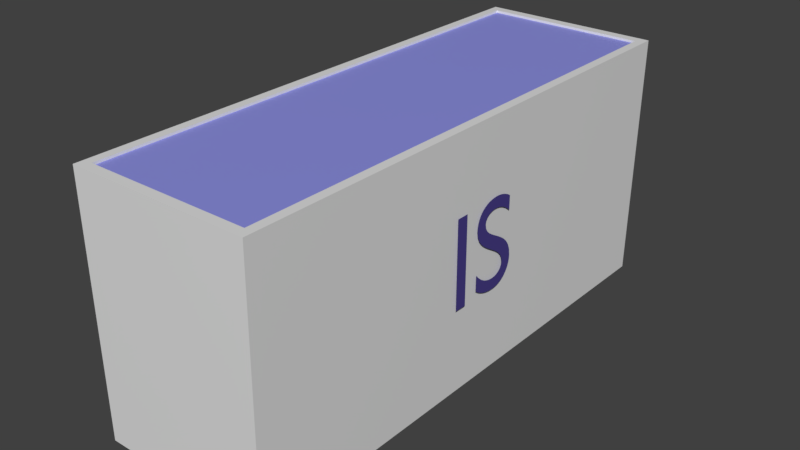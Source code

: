 # Source: fryser.blend  (saved by Blender 2.80.42; exported with 4.5.12 LTS)
import bpy
from mathutils import Matrix  # noqa: F401  (used for matrix-valued properties, if any)

bpy.ops.wm.read_factory_settings(use_empty=True)
scene = bpy.context.scene
scene.name = 'Scene'

# ---- collections
col_collection_1 = bpy.data.collections.new('Collection 1'); scene.collection.children.link(col_collection_1)

# ---- materials (node trees are filled in below, after node groups)
mat_material_004 = bpy.data.materials.new('Material.004')
mat_material_004.alpha_threshold = 0.0
mat_material_004.use_transparent_shadow = False
mat_material_004.diffuse_color = (0.0648, 0.04667, 0.2582, 1.0)
mat_material_004.roughness = 0.5
mat_material_023 = bpy.data.materials.new('Material.023')
mat_material_023.alpha_threshold = 0.0
mat_material_023.use_transparent_shadow = False
mat_material_023.roughness = 0.5
mat_material_015 = bpy.data.materials.new('Material.015')
mat_material_015.alpha_threshold = 0.0
mat_material_015.use_transparent_shadow = False
mat_material_015.diffuse_color = (0.512, 0.8, 0.2958, 1.0)
mat_material_015.roughness = 0.5
mat_material_016 = bpy.data.materials.new('Material.016')
mat_material_016.alpha_threshold = 0.0
mat_material_016.use_transparent_shadow = False
mat_material_016.diffuse_color = (0.2785, 0.291, 0.8, 1.0)
mat_material_016.roughness = 0.5
mat_material_017 = bpy.data.materials.new('Material.017')
mat_material_017.alpha_threshold = 0.0
mat_material_017.use_transparent_shadow = False
mat_material_017.diffuse_color = (0.8, 0.31, 0.4124, 1.0)
mat_material_017.roughness = 0.5
mat_material_019 = bpy.data.materials.new('Material.019')
mat_material_019.alpha_threshold = 0.0
mat_material_019.use_transparent_shadow = False
mat_material_019.diffuse_color = (0.4657, 0.8, 0.4645, 1.0)
mat_material_019.roughness = 0.5
mat_material_018 = bpy.data.materials.new('Material.018')
mat_material_018.alpha_threshold = 0.0
mat_material_018.use_transparent_shadow = False
mat_material_018.diffuse_color = (0.7448, 0.8, 0.4258, 1.0)
mat_material_018.roughness = 0.5
mat_material_022 = bpy.data.materials.new('Material.022')
mat_material_022.alpha_threshold = 0.0
mat_material_022.use_transparent_shadow = False
mat_material_022.diffuse_color = (0.4087, 0.4329, 0.8, 1.0)
mat_material_022.roughness = 0.5
mat_material_020 = bpy.data.materials.new('Material.020')
mat_material_020.alpha_threshold = 0.0
mat_material_020.use_transparent_shadow = False
mat_material_020.diffuse_color = (0.8, 0.3685, 0.7994, 1.0)
mat_material_020.roughness = 0.5
mat_material_021 = bpy.data.materials.new('Material.021')
mat_material_021.alpha_threshold = 0.0
mat_material_021.use_transparent_shadow = False
mat_material_021.diffuse_color = (0.8, 0.4365, 0.3593, 1.0)
mat_material_021.roughness = 0.5
mat_material_014 = bpy.data.materials.new('Material.014')
mat_material_014.alpha_threshold = 0.0
mat_material_014.use_transparent_shadow = False
mat_material_014.diffuse_color = (0.8, 0.5282, 0.4581, 1.0)
mat_material_014.roughness = 0.5
mat_material = bpy.data.materials.new('Material')
mat_material.alpha_threshold = 0.0
mat_material.use_transparent_shadow = False
mat_material.roughness = 0.5
mat_material_005 = bpy.data.materials.new('Material.005')
mat_material_005.alpha_threshold = 0.0
mat_material_005.use_transparent_shadow = False
mat_material_005.diffuse_color = (0.0648, 0.04667, 0.2582, 1.0)
mat_material_005.roughness = 0.5

# ---- material node trees
mat_material_004.use_nodes = True; mat_material_004.node_tree.nodes.clear()
_N = mat_material_004.node_tree.nodes; _L = mat_material_004.node_tree.links
n0 = _N.new('ShaderNodeOutputMaterial'); n0.name = 'Material Output'; n0.location = (300, 300)
n1 = _N.new('ShaderNodeBsdfPrincipled'); n1.name = 'Principled BSDF'; n1.location = (10, 300)
n1.distribution = 'GGX'
n1.subsurface_method = 'BURLEY'
n1.inputs[0].default_value = (0.0648, 0.04667, 0.2582, 1.0)
n1.inputs[3].default_value = 1.45
_L.new(n1.outputs[0], n0.inputs[0])
n0.is_active_output = True
mat_material_023.use_nodes = True; mat_material_023.node_tree.nodes.clear()
_N = mat_material_023.node_tree.nodes; _L = mat_material_023.node_tree.links
n0 = _N.new('ShaderNodeOutputMaterial'); n0.name = 'Material Output'; n0.location = (300, 300)
n1 = _N.new('ShaderNodeBsdfPrincipled'); n1.name = 'Principled BSDF'; n1.location = (10, 300)
n1.distribution = 'GGX'
n1.subsurface_method = 'BURLEY'
n1.inputs[3].default_value = 1.45
_L.new(n1.outputs[0], n0.inputs[0])
n0.is_active_output = True
mat_material_015.use_nodes = True; mat_material_015.node_tree.nodes.clear()
_N = mat_material_015.node_tree.nodes; _L = mat_material_015.node_tree.links
n0 = _N.new('ShaderNodeOutputMaterial'); n0.name = 'Material Output'; n0.location = (300, 300)
n1 = _N.new('ShaderNodeBsdfPrincipled'); n1.name = 'Principled BSDF'; n1.location = (10, 300)
n1.distribution = 'GGX'
n1.subsurface_method = 'BURLEY'
n1.inputs[0].default_value = (0.512, 0.8, 0.2958, 1.0)
n1.inputs[3].default_value = 1.45
_L.new(n1.outputs[0], n0.inputs[0])
n0.is_active_output = True
mat_material_016.use_nodes = True; mat_material_016.node_tree.nodes.clear()
_N = mat_material_016.node_tree.nodes; _L = mat_material_016.node_tree.links
n0 = _N.new('ShaderNodeOutputMaterial'); n0.name = 'Material Output'; n0.location = (300, 300)
n1 = _N.new('ShaderNodeBsdfPrincipled'); n1.name = 'Principled BSDF'; n1.location = (10, 300)
n1.distribution = 'GGX'
n1.subsurface_method = 'BURLEY'
n1.inputs[0].default_value = (0.2785, 0.291, 0.8, 1.0)
n1.inputs[3].default_value = 1.45
_L.new(n1.outputs[0], n0.inputs[0])
n0.is_active_output = True
mat_material_017.use_nodes = True; mat_material_017.node_tree.nodes.clear()
_N = mat_material_017.node_tree.nodes; _L = mat_material_017.node_tree.links
n0 = _N.new('ShaderNodeOutputMaterial'); n0.name = 'Material Output'; n0.location = (300, 300)
n1 = _N.new('ShaderNodeBsdfPrincipled'); n1.name = 'Principled BSDF'; n1.location = (10, 300)
n1.distribution = 'GGX'
n1.subsurface_method = 'BURLEY'
n1.inputs[0].default_value = (0.8, 0.31, 0.4124, 1.0)
n1.inputs[3].default_value = 1.45
_L.new(n1.outputs[0], n0.inputs[0])
n0.is_active_output = True
mat_material_019.use_nodes = True; mat_material_019.node_tree.nodes.clear()
_N = mat_material_019.node_tree.nodes; _L = mat_material_019.node_tree.links
n0 = _N.new('ShaderNodeOutputMaterial'); n0.name = 'Material Output'; n0.location = (300, 300)
n1 = _N.new('ShaderNodeBsdfPrincipled'); n1.name = 'Principled BSDF'; n1.location = (10, 300)
n1.distribution = 'GGX'
n1.subsurface_method = 'BURLEY'
n1.inputs[0].default_value = (0.4657, 0.8, 0.4645, 1.0)
n1.inputs[3].default_value = 1.45
_L.new(n1.outputs[0], n0.inputs[0])
n0.is_active_output = True
mat_material_018.use_nodes = True; mat_material_018.node_tree.nodes.clear()
_N = mat_material_018.node_tree.nodes; _L = mat_material_018.node_tree.links
n0 = _N.new('ShaderNodeOutputMaterial'); n0.name = 'Material Output'; n0.location = (300, 300)
n1 = _N.new('ShaderNodeBsdfPrincipled'); n1.name = 'Principled BSDF'; n1.location = (10, 300)
n1.distribution = 'GGX'
n1.subsurface_method = 'BURLEY'
n1.inputs[0].default_value = (0.7448, 0.8, 0.4258, 1.0)
n1.inputs[3].default_value = 1.45
_L.new(n1.outputs[0], n0.inputs[0])
n0.is_active_output = True
mat_material_022.use_nodes = True; mat_material_022.node_tree.nodes.clear()
_N = mat_material_022.node_tree.nodes; _L = mat_material_022.node_tree.links
n0 = _N.new('ShaderNodeOutputMaterial'); n0.name = 'Material Output'; n0.location = (300, 300)
n1 = _N.new('ShaderNodeBsdfPrincipled'); n1.name = 'Principled BSDF'; n1.location = (10, 300)
n1.distribution = 'GGX'
n1.subsurface_method = 'BURLEY'
n1.inputs[0].default_value = (0.4087, 0.4329, 0.8, 1.0)
n1.inputs[3].default_value = 1.45
_L.new(n1.outputs[0], n0.inputs[0])
n0.is_active_output = True
mat_material_020.use_nodes = True; mat_material_020.node_tree.nodes.clear()
_N = mat_material_020.node_tree.nodes; _L = mat_material_020.node_tree.links
n0 = _N.new('ShaderNodeOutputMaterial'); n0.name = 'Material Output'; n0.location = (300, 300)
n1 = _N.new('ShaderNodeBsdfPrincipled'); n1.name = 'Principled BSDF'; n1.location = (10, 300)
n1.distribution = 'GGX'
n1.subsurface_method = 'BURLEY'
n1.inputs[0].default_value = (0.8, 0.3685, 0.7994, 1.0)
n1.inputs[3].default_value = 1.45
_L.new(n1.outputs[0], n0.inputs[0])
n0.is_active_output = True
mat_material_021.use_nodes = True; mat_material_021.node_tree.nodes.clear()
_N = mat_material_021.node_tree.nodes; _L = mat_material_021.node_tree.links
n0 = _N.new('ShaderNodeOutputMaterial'); n0.name = 'Material Output'; n0.location = (300, 300)
n1 = _N.new('ShaderNodeBsdfPrincipled'); n1.name = 'Principled BSDF'; n1.location = (10, 300)
n1.distribution = 'GGX'
n1.subsurface_method = 'BURLEY'
n1.inputs[0].default_value = (0.8, 0.4365, 0.3593, 1.0)
n1.inputs[3].default_value = 1.45
_L.new(n1.outputs[0], n0.inputs[0])
n0.is_active_output = True
mat_material_014.use_nodes = True; mat_material_014.node_tree.nodes.clear()
_N = mat_material_014.node_tree.nodes; _L = mat_material_014.node_tree.links
n0 = _N.new('ShaderNodeOutputMaterial'); n0.name = 'Material Output'; n0.location = (300, 300)
n1 = _N.new('ShaderNodeBsdfPrincipled'); n1.name = 'Principled BSDF'; n1.location = (10, 300)
n1.distribution = 'GGX'
n1.subsurface_method = 'BURLEY'
n1.inputs[0].default_value = (0.8, 0.5282, 0.4581, 1.0)
n1.inputs[3].default_value = 1.45
_L.new(n1.outputs[0], n0.inputs[0])
n0.is_active_output = True
mat_material.use_nodes = True; mat_material.node_tree.nodes.clear()
_N = mat_material.node_tree.nodes; _L = mat_material.node_tree.links
n0 = _N.new('ShaderNodeOutputMaterial'); n0.name = 'Material Output'; n0.location = (300, 300)
n1 = _N.new('ShaderNodeBsdfPrincipled'); n1.name = 'Principled BSDF'; n1.location = (10, 300)
n1.distribution = 'GGX'
n1.subsurface_method = 'BURLEY'
n1.inputs[3].default_value = 1.45
_L.new(n1.outputs[0], n0.inputs[0])
n0.is_active_output = True
mat_material_005.use_nodes = True; mat_material_005.node_tree.nodes.clear()
_N = mat_material_005.node_tree.nodes; _L = mat_material_005.node_tree.links
n0 = _N.new('ShaderNodeOutputMaterial'); n0.name = 'Material Output'; n0.location = (300, 300)
n1 = _N.new('ShaderNodeBsdfPrincipled'); n1.name = 'Principled BSDF'; n1.location = (10, 300)
n1.distribution = 'GGX'
n1.subsurface_method = 'BURLEY'
n1.inputs[0].default_value = (0.0648, 0.04667, 0.2582, 1.0)
n1.inputs[3].default_value = 1.45
_L.new(n1.outputs[0], n0.inputs[0])
n0.is_active_output = True

# ---- world
world_world = bpy.data.worlds.new('World'); scene.world = world_world
world_world.color = (0.05088, 0.05088, 0.05088)
world_world.use_sun_shadow = False
world_world.sun_shadow_jitter_overblur = 0.0
world_world.cycles.sampling_method = 'MANUAL'

# ---- meshes
me_cutext_001 = bpy.data.meshes.new('CUText.001')
me_cutext_001.from_pydata([(0.295, 0.643, 0.0), (0.2829, 0.6507, 0.0), (0.2707, 0.6577, 0.0), (0.2583, 0.664, 0.0), (0.2458, 0.6697, 0.0), (0.2332, 0.6747, 0.0), (0.2205, 0.679, 0.0), (0.2077, 0.6827, 0.0), (0.1949, 0.6857, 0.0), (0.1819, 0.688, 0.0), (0.169, 0.6897, 0.0), (0.156, 0.6907, 0.0), (0.143, 0.691, 0.0), (0.1127, 0.6895, 0.0), (0.08426, 0.6852, 0.0), (0.05792, 0.6782, 0.0), (0.03378, 0.6685, 0.0), (0.01197, 0.6563, 0.0), (-0.007375, 0.6416, 0.0), (-0.02411, 0.6247, 0.0), (-0.03811, 0.6055, 0.0), (-0.04923, 0.5843, 0.0), (-0.05735, 0.561, 0.0), (-0.06231, 0.5359, 0.0), (-0.064, 0.509, 0.0), (-0.0582, 0.4656, 0.0), (-0.04215, 0.4284, 0.0), (-0.01791, 0.3962, 0.0), (0.01248, 0.368, 0.0), (0.04697, 0.3429, 0.0), (0.0835, 0.3197, 0.0), (0.12, 0.2976, 0.0), (0.1545, 0.2753, 0.0), (0.1849, 0.2519, 0.0), (0.2091, 0.2265, 0.0), (0.2252, 0.1978, 0.0), (0.231, 0.165, 0.0), (0.2303, 0.1553, 0.0), (0.2281, 0.1454, 0.0), (0.2243, 0.1355, 0.0), (0.2191, 0.1258, 0.0), (0.2123, 0.1165, 0.0), (0.204, 0.1077, 0.0), (0.1941, 0.0998, 0.0), (0.1826, 0.09285, 0.0), (0.1694, 0.08709, 0.0), (0.1546, 0.08273, 0.0), (0.1381, 0.07997, 0.0), (0.12, 0.079, 0.0), (0.1033, 0.07973, 0.0), (0.08687, 0.08189, 0.0), (0.07064, 0.08547, 0.0), (0.05467, 0.09044, 0.0), (0.03898, 0.0968, 0.0), (0.02362, 0.1045, 0.0), (0.00862, 0.1135, 0.0), (-0.006, 0.1239, 0.0), (-0.0202, 0.1355, 0.0), (-0.03396, 0.1484, 0.0), (-0.04723, 0.1626, 0.0), (-0.06, 0.178, 0.0), (-0.06, 0.054, 0.0), (-0.04568, 0.04373, 0.0), (-0.0312, 0.0344, 0.0), (-0.01652, 0.02602, 0.0), (-0.001593, 0.01856, 0.0), (0.01361, 0.01201, 0.0), (0.02912, 0.006375, 0.0), (0.045, 0.001634, 0.0), (0.06126, -0.002222, 0.0), (0.07795, -0.005203, 0.0), (0.09512, -0.007319, 0.0), (0.1128, -0.008582, 0.0), (0.131, -0.009, 0.0), (0.1579, -0.007403, 0.0), (0.1833, -0.002727, 0.0), (0.2072, 0.004859, 0.0), (0.2294, 0.01519, 0.0), (0.2496, 0.02808, 0.0), (0.2678, 0.04338, 0.0), (0.2836, 0.0609, 0.0), (0.2969, 0.08048, 0.0), (0.3076, 0.102, 0.0), (0.3155, 0.1251, 0.0), (0.3203, 0.1499, 0.0), (0.322, 0.176, 0.0), (0.3162, 0.2259, 0.0), (0.3001, 0.2679, 0.0), (0.2759, 0.3032, 0.0), (0.2455, 0.333, 0.0), (0.211, 0.3587, 0.0), (0.1745, 0.3812, 0.0), (0.138, 0.4021, 0.0), (0.1035, 0.4223, 0.0), (0.07309, 0.4432, 0.0), (0.04885, 0.466, 0.0), (0.0328, 0.4918, 0.0), (0.027, 0.522, 0.0), (0.02792, 0.5337, 0.0), (0.03062, 0.5447, 0.0), (0.03502, 0.5549, 0.0), (0.041, 0.5643, 0.0), (0.04848, 0.5729, 0.0), (0.05737, 0.5805, 0.0), (0.06758, 0.5871, 0.0), (0.079, 0.5927, 0.0), (0.09155, 0.5971, 0.0), (0.1051, 0.6003, 0.0), (0.1196, 0.6023, 0.0), (0.135, 0.603, 0.0), (0.1467, 0.6027, 0.0), (0.1588, 0.6016, 0.0), (0.1712, 0.5996, 0.0), (0.184, 0.5968, 0.0), (0.1971, 0.593, 0.0), (0.2105, 0.5881, 0.0), (0.2241, 0.5821, 0.0), (0.238, 0.5749, 0.0), (0.252, 0.5663, 0.0), (0.2662, 0.5564, 0.0), (0.2805, 0.545, 0.0), (0.295, 0.532, 0.0), (-0.18, 0.682, 0.0), (-0.278, 0.682, 0.0), (-0.278, 0.0, 0.0), (-0.18, 0.0, 0.0)], [], [(124, 122, 123), (124, 125, 122), (13, 11, 12), (13, 10, 11), (13, 9, 10), (14, 9, 13), (14, 8, 9), (14, 7, 8), (15, 7, 14), (15, 6, 7), (15, 5, 6), (16, 5, 15), (16, 4, 5), (16, 3, 4), (17, 3, 16), (17, 2, 3), (17, 1, 2), (18, 1, 17), (18, 0, 1), (18, 113, 0), (113, 114, 0), (114, 115, 0), (115, 116, 0), (116, 117, 0), (117, 118, 0), (118, 119, 0), (119, 120, 0), (120, 121, 0), (19, 111, 18), (111, 112, 18), (112, 113, 18), (20, 109, 19), (109, 110, 19), (110, 111, 19), (21, 108, 20), (108, 109, 20), (21, 107, 108), (21, 106, 107), (21, 105, 106), (21, 104, 105), (21, 103, 104), (22, 103, 21), (22, 102, 103), (22, 101, 102), (22, 100, 101), (23, 100, 22), (23, 99, 100), (23, 98, 99), (24, 98, 23), (24, 97, 98), (24, 96, 97), (25, 96, 24), (25, 95, 96), (25, 94, 95), (26, 94, 25), (26, 93, 94), (27, 93, 26), (27, 92, 93), (27, 91, 92), (28, 91, 27), (28, 90, 91), (29, 90, 28), (29, 89, 90), (30, 89, 29), (30, 88, 89), (31, 88, 30), (31, 87, 88), (32, 87, 31), (33, 87, 32), (33, 86, 87), (34, 86, 33), (35, 86, 34), (35, 85, 86), (36, 85, 35), (61, 59, 60), (36, 84, 85), (37, 84, 36), (61, 58, 59), (38, 84, 37), (38, 83, 84), (61, 57, 58), (39, 83, 38), (61, 56, 57), (40, 83, 39), (41, 83, 40), (41, 82, 83), (61, 55, 56), (42, 82, 41), (61, 54, 55), (43, 82, 42), (61, 53, 54), (43, 81, 82), (44, 81, 43), (61, 52, 53), (45, 81, 44), (61, 51, 52), (46, 81, 45), (61, 50, 51), (47, 81, 46), (61, 49, 50), (47, 80, 81), (48, 80, 47), (61, 48, 49), (61, 80, 48), (61, 79, 80), (62, 79, 61), (63, 79, 62), (63, 78, 79), (64, 78, 63), (64, 77, 78), (65, 77, 64), (66, 77, 65), (66, 76, 77), (67, 76, 66), (68, 76, 67), (68, 75, 76), (69, 75, 68), (70, 75, 69), (70, 74, 75), (71, 74, 70), (72, 74, 71), (72, 73, 74)])
me_cutext_001.materials.append(mat_material_004)
me_cutext_001.use_remesh_preserve_volume = False
me_cutext_001.use_remesh_preserve_attributes = False
me_cutext_001.use_mirror_vertex_groups = False
me_cutext_001.auto_texspace = False
me_cutext_001.update()
me_cube_021 = bpy.data.meshes.new('Cube.021')
me_cube_021.from_pydata([(-1.0, -1.0, -1.0), (-1.0, -1.0, 1.0), (-1.0, 1.0, -1.0), (-1.0, 1.0, 1.0), (1.0, -1.0, -1.0), (1.0, -1.0, 1.0), (1.0, 1.0, -1.0), (1.0, 1.0, 1.0)], [], [(0, 1, 3, 2), (2, 3, 7, 6), (6, 7, 5, 4), (4, 5, 1, 0), (2, 6, 4, 0), (7, 3, 1, 5)])
me_cube_021.use_remesh_preserve_volume = False
me_cube_021.use_remesh_preserve_attributes = False
me_cube_021.use_mirror_vertex_groups = False
me_cube_021.update()
me_cube_020 = bpy.data.meshes.new('Cube.020')
me_cube_020.from_pydata([(-1.0, -1.0, -1.0), (-1.0, -1.0, 1.0), (-1.0, 1.0, -1.0), (-1.0, 1.0, 1.0), (1.0, -1.0, -1.0), (1.0, -1.0, 1.0), (1.0, 1.0, -1.0), (1.0, 1.0, 1.0)], [], [(0, 1, 3, 2), (2, 3, 7, 6), (6, 7, 5, 4), (4, 5, 1, 0), (2, 6, 4, 0), (7, 3, 1, 5)])
me_cube_020.use_remesh_preserve_volume = False
me_cube_020.use_remesh_preserve_attributes = False
me_cube_020.use_mirror_vertex_groups = False
me_cube_020.update()
me_cube_019 = bpy.data.meshes.new('Cube.019')
me_cube_019.from_pydata([(-1.0, -1.0, -1.0), (-1.0, -1.0, 1.0), (-1.0, 1.0, -1.0), (-1.0, 1.0, 1.0), (1.0, -1.0, -1.0), (1.0, -1.0, 1.0), (1.0, 1.0, -1.0), (1.0, 1.0, 1.0)], [], [(0, 1, 3, 2), (2, 3, 7, 6), (6, 7, 5, 4), (4, 5, 1, 0), (2, 6, 4, 0), (7, 3, 1, 5)])
me_cube_019.use_remesh_preserve_volume = False
me_cube_019.use_remesh_preserve_attributes = False
me_cube_019.use_mirror_vertex_groups = False
me_cube_019.update()
me_cube_018 = bpy.data.meshes.new('Cube.018')
me_cube_018.from_pydata([(-1.0, -1.0, -1.0), (-1.0, -1.0, 1.0), (-1.0, 1.0, -1.0), (-1.0, 1.0, 1.0), (1.0, -1.0, -1.0), (1.0, -1.0, 1.0), (1.0, 1.0, -1.0), (1.0, 1.0, 1.0)], [], [(0, 1, 3, 2), (2, 3, 7, 6), (6, 7, 5, 4), (4, 5, 1, 0), (2, 6, 4, 0), (7, 3, 1, 5)])
me_cube_018.use_remesh_preserve_volume = False
me_cube_018.use_remesh_preserve_attributes = False
me_cube_018.use_mirror_vertex_groups = False
me_cube_018.update()
me_cube_017 = bpy.data.meshes.new('Cube.017')
me_cube_017.from_pydata([(-1.0, -1.0, -1.0), (-1.0, -1.0, 1.0), (-1.0, 1.0, -1.0), (-1.0, 1.0, 1.0), (1.0, -1.0, -1.0), (1.0, -1.0, 1.0), (1.0, 1.0, -1.0), (1.0, 1.0, 1.0)], [], [(0, 1, 3, 2), (2, 3, 7, 6), (6, 7, 5, 4), (4, 5, 1, 0), (2, 6, 4, 0), (7, 3, 1, 5)])
me_cube_017.use_remesh_preserve_volume = False
me_cube_017.use_remesh_preserve_attributes = False
me_cube_017.use_mirror_vertex_groups = False
me_cube_017.update()
me_cube_016 = bpy.data.meshes.new('Cube.016')
me_cube_016.from_pydata([(-1.0, -1.0, -1.0), (-1.0, -1.0, 1.0), (-1.0, 1.0, -1.0), (-1.0, 1.0, 1.0), (1.0, -1.0, -1.0), (1.0, -1.0, 1.0), (1.0, 1.0, -1.0), (1.0, 1.0, 1.0)], [], [(0, 1, 3, 2), (2, 3, 7, 6), (6, 7, 5, 4), (4, 5, 1, 0), (2, 6, 4, 0), (7, 3, 1, 5)])
me_cube_016.use_remesh_preserve_volume = False
me_cube_016.use_remesh_preserve_attributes = False
me_cube_016.use_mirror_vertex_groups = False
me_cube_016.update()
me_cube_015 = bpy.data.meshes.new('Cube.015')
me_cube_015.from_pydata([(-1.0, -1.0, -1.0), (-1.0, -1.0, 1.0), (-1.0, 1.0, -1.0), (-1.0, 1.0, 1.0), (1.0, -1.0, -1.0), (1.0, -1.0, 1.0), (1.0, 1.0, -1.0), (1.0, 1.0, 1.0)], [], [(0, 1, 3, 2), (2, 3, 7, 6), (6, 7, 5, 4), (4, 5, 1, 0), (2, 6, 4, 0), (7, 3, 1, 5)])
me_cube_015.use_remesh_preserve_volume = False
me_cube_015.use_remesh_preserve_attributes = False
me_cube_015.use_mirror_vertex_groups = False
me_cube_015.update()
me_cube_014 = bpy.data.meshes.new('Cube.014')
me_cube_014.from_pydata([(-1.0, -1.0, -1.0), (-1.0, -1.0, 1.0), (-1.0, 1.0, -1.0), (-1.0, 1.0, 1.0), (1.0, -1.0, -1.0), (1.0, -1.0, 1.0), (1.0, 1.0, -1.0), (1.0, 1.0, 1.0)], [], [(0, 1, 3, 2), (2, 3, 7, 6), (6, 7, 5, 4), (4, 5, 1, 0), (2, 6, 4, 0), (7, 3, 1, 5)])
me_cube_014.materials.append(mat_material_023)
me_cube_014.use_remesh_preserve_volume = False
me_cube_014.use_remesh_preserve_attributes = False
me_cube_014.use_mirror_vertex_groups = False
me_cube_014.update()
me_cube_013 = bpy.data.meshes.new('Cube.013')
me_cube_013.from_pydata([(-1.0, -1.0, -1.0), (-1.0, -1.0, 1.0), (-1.0, 1.0, -1.0), (-1.0, 1.0, 1.0), (1.0, -1.0, -1.0), (1.0, -1.0, 1.0), (1.0, 1.0, -1.0), (1.0, 1.0, 1.0)], [], [(0, 1, 3, 2), (2, 3, 7, 6), (6, 7, 5, 4), (4, 5, 1, 0), (2, 6, 4, 0), (7, 3, 1, 5)])
me_cube_013.use_remesh_preserve_volume = False
me_cube_013.use_remesh_preserve_attributes = False
me_cube_013.use_mirror_vertex_groups = False
me_cube_013.update()
me_cube_004 = bpy.data.meshes.new('Cube.004')
me_cube_004.from_pydata([(-1.0, -1.0, -1.0), (-1.0, -1.0, 1.0), (-1.0, 1.0, -1.0), (-1.0, 1.0, 1.0), (1.0, -1.0, -1.0), (1.0, -1.0, 1.0), (1.0, 1.0, -1.0), (1.0, 1.0, 1.0)], [], [(0, 1, 3, 2), (2, 3, 7, 6), (6, 7, 5, 4), (4, 5, 1, 0), (2, 6, 4, 0), (7, 3, 1, 5)])
me_cube_004.materials.append(mat_material_015)
me_cube_004.use_remesh_preserve_volume = False
me_cube_004.use_remesh_preserve_attributes = False
me_cube_004.use_mirror_vertex_groups = False
me_cube_004.update()
me_cube_005 = bpy.data.meshes.new('Cube.005')
me_cube_005.from_pydata([(-1.0, -1.0, -1.0), (-1.0, -1.0, 1.0), (-1.0, 1.0, -1.0), (-1.0, 1.0, 1.0), (1.0, -1.0, -1.0), (1.0, -1.0, 1.0), (1.0, 1.0, -1.0), (1.0, 1.0, 1.0)], [], [(0, 1, 3, 2), (2, 3, 7, 6), (6, 7, 5, 4), (4, 5, 1, 0), (2, 6, 4, 0), (7, 3, 1, 5)])
me_cube_005.materials.append(mat_material_016)
me_cube_005.use_remesh_preserve_volume = False
me_cube_005.use_remesh_preserve_attributes = False
me_cube_005.use_mirror_vertex_groups = False
me_cube_005.update()
me_cube_006 = bpy.data.meshes.new('Cube.006')
me_cube_006.from_pydata([(-1.0, -1.0, -1.0), (-1.0, -1.0, 1.0), (-1.0, 1.0, -1.0), (-1.0, 1.0, 1.0), (1.0, -1.0, -1.0), (1.0, -1.0, 1.0), (1.0, 1.0, -1.0), (1.0, 1.0, 1.0)], [], [(0, 1, 3, 2), (2, 3, 7, 6), (6, 7, 5, 4), (4, 5, 1, 0), (2, 6, 4, 0), (7, 3, 1, 5)])
me_cube_006.materials.append(mat_material_017)
me_cube_006.use_remesh_preserve_volume = False
me_cube_006.use_remesh_preserve_attributes = False
me_cube_006.use_mirror_vertex_groups = False
me_cube_006.update()
me_cube_007 = bpy.data.meshes.new('Cube.007')
me_cube_007.from_pydata([(-1.0, -1.0, -1.0), (-1.0, -1.0, 1.0), (-1.0, 1.0, -1.0), (-1.0, 1.0, 1.0), (1.0, -1.0, -1.0), (1.0, -1.0, 1.0), (1.0, 1.0, -1.0), (1.0, 1.0, 1.0)], [], [(0, 1, 3, 2), (2, 3, 7, 6), (6, 7, 5, 4), (4, 5, 1, 0), (2, 6, 4, 0), (7, 3, 1, 5)])
me_cube_007.materials.append(mat_material_019)
me_cube_007.use_remesh_preserve_volume = False
me_cube_007.use_remesh_preserve_attributes = False
me_cube_007.use_mirror_vertex_groups = False
me_cube_007.update()
me_cube_008 = bpy.data.meshes.new('Cube.008')
me_cube_008.from_pydata([(-1.0, -1.0, -1.0), (-1.0, -1.0, 1.0), (-1.0, 1.0, -1.0), (-1.0, 1.0, 1.0), (1.0, -1.0, -1.0), (1.0, -1.0, 1.0), (1.0, 1.0, -1.0), (1.0, 1.0, 1.0)], [], [(0, 1, 3, 2), (2, 3, 7, 6), (6, 7, 5, 4), (4, 5, 1, 0), (2, 6, 4, 0), (7, 3, 1, 5)])
me_cube_008.materials.append(mat_material_018)
me_cube_008.use_remesh_preserve_volume = False
me_cube_008.use_remesh_preserve_attributes = False
me_cube_008.use_mirror_vertex_groups = False
me_cube_008.update()
me_cube_009 = bpy.data.meshes.new('Cube.009')
me_cube_009.from_pydata([(-1.0, -1.0, -1.0), (-1.0, -1.0, 1.0), (-1.0, 1.0, -1.0), (-1.0, 1.0, 1.0), (1.0, -1.0, -1.0), (1.0, -1.0, 1.0), (1.0, 1.0, -1.0), (1.0, 1.0, 1.0)], [], [(0, 1, 3, 2), (2, 3, 7, 6), (6, 7, 5, 4), (4, 5, 1, 0), (2, 6, 4, 0), (7, 3, 1, 5)])
me_cube_009.materials.append(mat_material_022)
me_cube_009.use_remesh_preserve_volume = False
me_cube_009.use_remesh_preserve_attributes = False
me_cube_009.use_mirror_vertex_groups = False
me_cube_009.update()
me_cube_010 = bpy.data.meshes.new('Cube.010')
me_cube_010.from_pydata([(-1.0, -1.0, -1.0), (-1.0, -1.0, 1.0), (-1.0, 1.0, -1.0), (-1.0, 1.0, 1.0), (1.0, -1.0, -1.0), (1.0, -1.0, 1.0), (1.0, 1.0, -1.0), (1.0, 1.0, 1.0)], [], [(0, 1, 3, 2), (2, 3, 7, 6), (6, 7, 5, 4), (4, 5, 1, 0), (2, 6, 4, 0), (7, 3, 1, 5)])
me_cube_010.materials.append(mat_material_020)
me_cube_010.use_remesh_preserve_volume = False
me_cube_010.use_remesh_preserve_attributes = False
me_cube_010.use_mirror_vertex_groups = False
me_cube_010.update()
me_cube_011 = bpy.data.meshes.new('Cube.011')
me_cube_011.from_pydata([(-1.0, -1.0, -1.0), (-1.0, -1.0, 1.0), (-1.0, 1.0, -1.0), (-1.0, 1.0, 1.0), (1.0, -1.0, -1.0), (1.0, -1.0, 1.0), (1.0, 1.0, -1.0), (1.0, 1.0, 1.0)], [], [(0, 1, 3, 2), (2, 3, 7, 6), (6, 7, 5, 4), (4, 5, 1, 0), (2, 6, 4, 0), (7, 3, 1, 5)])
me_cube_011.materials.append(mat_material_021)
me_cube_011.use_remesh_preserve_volume = False
me_cube_011.use_remesh_preserve_attributes = False
me_cube_011.use_mirror_vertex_groups = False
me_cube_011.update()
me_cube_012 = bpy.data.meshes.new('Cube.012')
me_cube_012.from_pydata([(-1.0, -1.0, -1.0), (-1.0, -1.0, 1.0), (-1.0, 1.0, -1.0), (-1.0, 1.0, 1.0), (1.0, -1.0, -1.0), (1.0, -1.0, 1.0), (1.0, 1.0, -1.0), (1.0, 1.0, 1.0)], [], [(0, 1, 3, 2), (2, 3, 7, 6), (6, 7, 5, 4), (4, 5, 1, 0), (2, 6, 4, 0), (7, 3, 1, 5)])
me_cube_012.materials.append(mat_material_014)
me_cube_012.use_remesh_preserve_volume = False
me_cube_012.use_remesh_preserve_attributes = False
me_cube_012.use_mirror_vertex_groups = False
me_cube_012.update()
me_cube_001 = bpy.data.meshes.new('Cube.001')
me_cube_001.from_pydata([(-1.0, -1.0, -1.0), (-1.0, -1.0, 1.0), (-1.0, 1.0, -1.0), (-1.0, 1.0, 1.0), (1.0, -1.0, -1.0), (1.0, -1.0, 1.0), (1.0, 1.0, -1.0), (1.0, 1.0, 1.0)], [], [(0, 1, 3, 2), (2, 3, 7, 6), (6, 7, 5, 4), (4, 5, 1, 0), (2, 6, 4, 0), (7, 3, 1, 5)])
me_cube_001.materials.append(mat_material_016)
me_cube_001.use_remesh_preserve_volume = False
me_cube_001.use_remesh_preserve_attributes = False
me_cube_001.use_mirror_vertex_groups = False
me_cube_001.update()
me_cube = bpy.data.meshes.new('Cube')
me_cube.from_pydata([(-1.0, -1.0, -1.0), (-1.033, -1.0, 1.0), (-1.0, 1.0, -1.0), (-1.033, 1.0, 1.0), (1.0, -1.0, -1.0), (1.033, -1.0, 1.0), (1.0, 1.0, -1.0), (1.033, 1.0, 1.0), (-0.9694, -0.9694, -0.9694), (-0.9293, -0.9625, 1.0), (-0.9694, 0.9694, -0.9694), (-0.9293, 0.9625, 1.0), (0.9694, -0.9694, -0.9694), (0.9293, -0.9625, 1.0), (0.9694, 0.9694, -0.9694), (0.9293, 0.9625, 1.0)], [], [(0, 1, 3, 2), (2, 3, 7, 6), (6, 7, 5, 4), (4, 5, 1, 0), (2, 6, 4, 0), (8, 10, 11, 9), (10, 14, 15, 11), (14, 12, 13, 15), (12, 8, 9, 13), (10, 8, 12, 14), (3, 1, 9, 11), (7, 3, 11, 15), (5, 7, 15, 13), (1, 5, 13, 9)])
me_cube.materials.append(mat_material)
me_cube.use_remesh_preserve_volume = False
me_cube.use_remesh_preserve_attributes = False
me_cube.use_mirror_vertex_groups = False
me_cube.update()
me_cutext_003 = bpy.data.meshes.new('CUText.003')
me_cutext_003.from_pydata([(0.295, 0.643, 0.0), (0.2829, 0.6507, 0.0), (0.2707, 0.6577, 0.0), (0.2583, 0.664, 0.0), (0.2458, 0.6697, 0.0), (0.2332, 0.6747, 0.0), (0.2205, 0.679, 0.0), (0.2077, 0.6827, 0.0), (0.1949, 0.6857, 0.0), (0.1819, 0.688, 0.0), (0.169, 0.6897, 0.0), (0.156, 0.6907, 0.0), (0.143, 0.691, 0.0), (0.1127, 0.6895, 0.0), (0.08426, 0.6852, 0.0), (0.05792, 0.6782, 0.0), (0.03378, 0.6685, 0.0), (0.01197, 0.6563, 0.0), (-0.007375, 0.6416, 0.0), (-0.02411, 0.6247, 0.0), (-0.03811, 0.6055, 0.0), (-0.04923, 0.5843, 0.0), (-0.05735, 0.561, 0.0), (-0.06231, 0.5359, 0.0), (-0.064, 0.509, 0.0), (-0.0582, 0.4656, 0.0), (-0.04215, 0.4284, 0.0), (-0.01791, 0.3962, 0.0), (0.01248, 0.368, 0.0), (0.04697, 0.3429, 0.0), (0.0835, 0.3197, 0.0), (0.12, 0.2976, 0.0), (0.1545, 0.2753, 0.0), (0.1849, 0.2519, 0.0), (0.2091, 0.2265, 0.0), (0.2252, 0.1978, 0.0), (0.231, 0.165, 0.0), (0.2303, 0.1553, 0.0), (0.2281, 0.1454, 0.0), (0.2243, 0.1355, 0.0), (0.2191, 0.1258, 0.0), (0.2123, 0.1165, 0.0), (0.204, 0.1077, 0.0), (0.1941, 0.0998, 0.0), (0.1826, 0.09285, 0.0), (0.1694, 0.08709, 0.0), (0.1546, 0.08273, 0.0), (0.1381, 0.07997, 0.0), (0.12, 0.079, 0.0), (0.1033, 0.07973, 0.0), (0.08687, 0.08189, 0.0), (0.07064, 0.08547, 0.0), (0.05467, 0.09044, 0.0), (0.03898, 0.0968, 0.0), (0.02362, 0.1045, 0.0), (0.00862, 0.1135, 0.0), (-0.006, 0.1239, 0.0), (-0.0202, 0.1355, 0.0), (-0.03396, 0.1484, 0.0), (-0.04723, 0.1626, 0.0), (-0.06, 0.178, 0.0), (-0.06, 0.054, 0.0), (-0.04568, 0.04373, 0.0), (-0.0312, 0.0344, 0.0), (-0.01652, 0.02602, 0.0), (-0.001593, 0.01856, 0.0), (0.01361, 0.01201, 0.0), (0.02912, 0.006375, 0.0), (0.045, 0.001634, 0.0), (0.06126, -0.002222, 0.0), (0.07795, -0.005203, 0.0), (0.09512, -0.007319, 0.0), (0.1128, -0.008582, 0.0), (0.131, -0.009, 0.0), (0.1579, -0.007403, 0.0), (0.1833, -0.002727, 0.0), (0.2072, 0.004859, 0.0), (0.2294, 0.01519, 0.0), (0.2496, 0.02808, 0.0), (0.2678, 0.04338, 0.0), (0.2836, 0.0609, 0.0), (0.2969, 0.08048, 0.0), (0.3076, 0.102, 0.0), (0.3155, 0.1251, 0.0), (0.3203, 0.1499, 0.0), (0.322, 0.176, 0.0), (0.3162, 0.2259, 0.0), (0.3001, 0.2679, 0.0), (0.2759, 0.3032, 0.0), (0.2455, 0.333, 0.0), (0.211, 0.3587, 0.0), (0.1745, 0.3812, 0.0), (0.138, 0.4021, 0.0), (0.1035, 0.4223, 0.0), (0.07309, 0.4432, 0.0), (0.04885, 0.466, 0.0), (0.0328, 0.4918, 0.0), (0.027, 0.522, 0.0), (0.02792, 0.5337, 0.0), (0.03062, 0.5447, 0.0), (0.03502, 0.5549, 0.0), (0.041, 0.5643, 0.0), (0.04848, 0.5729, 0.0), (0.05737, 0.5805, 0.0), (0.06758, 0.5871, 0.0), (0.079, 0.5927, 0.0), (0.09155, 0.5971, 0.0), (0.1051, 0.6003, 0.0), (0.1196, 0.6023, 0.0), (0.135, 0.603, 0.0), (0.1467, 0.6027, 0.0), (0.1588, 0.6016, 0.0), (0.1712, 0.5996, 0.0), (0.184, 0.5968, 0.0), (0.1971, 0.593, 0.0), (0.2105, 0.5881, 0.0), (0.2241, 0.5821, 0.0), (0.238, 0.5749, 0.0), (0.252, 0.5663, 0.0), (0.2662, 0.5564, 0.0), (0.2805, 0.545, 0.0), (0.295, 0.532, 0.0), (-0.18, 0.682, 0.0), (-0.278, 0.682, 0.0), (-0.278, 0.0, 0.0), (-0.18, 0.0, 0.0)], [], [(124, 122, 123), (124, 125, 122), (13, 11, 12), (13, 10, 11), (13, 9, 10), (14, 9, 13), (14, 8, 9), (14, 7, 8), (15, 7, 14), (15, 6, 7), (15, 5, 6), (16, 5, 15), (16, 4, 5), (16, 3, 4), (17, 3, 16), (17, 2, 3), (17, 1, 2), (18, 1, 17), (18, 0, 1), (18, 113, 0), (113, 114, 0), (114, 115, 0), (115, 116, 0), (116, 117, 0), (117, 118, 0), (118, 119, 0), (119, 120, 0), (120, 121, 0), (19, 111, 18), (111, 112, 18), (112, 113, 18), (20, 109, 19), (109, 110, 19), (110, 111, 19), (21, 108, 20), (108, 109, 20), (21, 107, 108), (21, 106, 107), (21, 105, 106), (21, 104, 105), (21, 103, 104), (22, 103, 21), (22, 102, 103), (22, 101, 102), (22, 100, 101), (23, 100, 22), (23, 99, 100), (23, 98, 99), (24, 98, 23), (24, 97, 98), (24, 96, 97), (25, 96, 24), (25, 95, 96), (25, 94, 95), (26, 94, 25), (26, 93, 94), (27, 93, 26), (27, 92, 93), (27, 91, 92), (28, 91, 27), (28, 90, 91), (29, 90, 28), (29, 89, 90), (30, 89, 29), (30, 88, 89), (31, 88, 30), (31, 87, 88), (32, 87, 31), (33, 87, 32), (33, 86, 87), (34, 86, 33), (35, 86, 34), (35, 85, 86), (36, 85, 35), (61, 59, 60), (36, 84, 85), (37, 84, 36), (61, 58, 59), (38, 84, 37), (38, 83, 84), (61, 57, 58), (39, 83, 38), (61, 56, 57), (40, 83, 39), (41, 83, 40), (41, 82, 83), (61, 55, 56), (42, 82, 41), (61, 54, 55), (43, 82, 42), (61, 53, 54), (43, 81, 82), (44, 81, 43), (61, 52, 53), (45, 81, 44), (61, 51, 52), (46, 81, 45), (61, 50, 51), (47, 81, 46), (61, 49, 50), (47, 80, 81), (48, 80, 47), (61, 48, 49), (61, 80, 48), (61, 79, 80), (62, 79, 61), (63, 79, 62), (63, 78, 79), (64, 78, 63), (64, 77, 78), (65, 77, 64), (66, 77, 65), (66, 76, 77), (67, 76, 66), (68, 76, 67), (68, 75, 76), (69, 75, 68), (70, 75, 69), (70, 74, 75), (71, 74, 70), (72, 74, 71), (72, 73, 74)])
me_cutext_003.materials.append(mat_material_005)
me_cutext_003.use_remesh_preserve_volume = False
me_cutext_003.use_remesh_preserve_attributes = False
me_cutext_003.use_mirror_vertex_groups = False
me_cutext_003.auto_texspace = False
me_cutext_003.update()

# ---- objects
ob_text = bpy.data.objects.new('Text', me_cutext_001)
ob_cube_031 = bpy.data.objects.new('Cube.031', me_cube_021)
ob_cube_030 = bpy.data.objects.new('Cube.030', me_cube_020)
ob_cube_029 = bpy.data.objects.new('Cube.029', me_cube_019)
ob_cube_028 = bpy.data.objects.new('Cube.028', me_cube_018)
ob_cube_027 = bpy.data.objects.new('Cube.027', me_cube_017)
ob_cube_026 = bpy.data.objects.new('Cube.026', me_cube_016)
ob_cube_025 = bpy.data.objects.new('Cube.025', me_cube_015)
ob_cube_024 = bpy.data.objects.new('Cube.024', me_cube_014)
ob_cube_023 = bpy.data.objects.new('Cube.023', me_cube_014)
ob_cube_022 = bpy.data.objects.new('Cube.022', me_cube_013)
ob_cube_021 = bpy.data.objects.new('Cube.021', me_cube_004)
ob_cube_020 = bpy.data.objects.new('Cube.020', me_cube_005)
ob_cube_019 = bpy.data.objects.new('Cube.019', me_cube_005)
ob_cube_018 = bpy.data.objects.new('Cube.018', me_cube_006)
ob_cube_017 = bpy.data.objects.new('Cube.017', me_cube_007)
ob_cube_016 = bpy.data.objects.new('Cube.016', me_cube_008)
ob_cube_015 = bpy.data.objects.new('Cube.015', me_cube_009)
ob_cube_014 = bpy.data.objects.new('Cube.014', me_cube_010)
ob_cube_013 = bpy.data.objects.new('Cube.013', me_cube_011)
ob_cube_012 = bpy.data.objects.new('Cube.012', me_cube_012)
ob_cube_011 = bpy.data.objects.new('Cube.011', me_cube_012)
ob_cube_010 = bpy.data.objects.new('Cube.010', me_cube_011)
ob_cube_009 = bpy.data.objects.new('Cube.009', me_cube_010)
ob_cube_008 = bpy.data.objects.new('Cube.008', me_cube_009)
ob_cube_007 = bpy.data.objects.new('Cube.007', me_cube_008)
ob_cube_006 = bpy.data.objects.new('Cube.006', me_cube_007)
ob_cube_005 = bpy.data.objects.new('Cube.005', me_cube_006)
ob_cube_004 = bpy.data.objects.new('Cube.004', me_cube_005)
ob_cube_003 = bpy.data.objects.new('Cube.003', me_cube_005)
ob_cube_002 = bpy.data.objects.new('Cube.002', me_cube_004)
ob_glass = bpy.data.objects.new('glass', me_cube_001)
ob_cube = bpy.data.objects.new('Cube', me_cube)
ob_text_001 = bpy.data.objects.new('Text.001', me_cutext_003)

# ---- transforms, parenting, visibility, modifiers, constraints
ob_text.location = (0.6394, 0.1387, 0.7075)
ob_text.rotation_euler = (1.571, -0.0, 1.571)
ob_text.lineart.crease_threshold = 0.0
ob_cube_031.location = (0.2002, 1.675, 0.3468)
ob_cube_031.rotation_euler = (0.0, 0.0, 12.57)
ob_cube_031.scale = (0.2107, 0.2565, 0.2742)
ob_cube_031.lineart.crease_threshold = 0.0
ob_cube_030.location = (-0.3711, 1.2, 0.3468)
ob_cube_030.rotation_euler = (0.0, 0.0, 12.57)
ob_cube_030.scale = (0.2107, 0.2565, 0.2742)
ob_cube_030.lineart.crease_threshold = 0.0
ob_cube_029.location = (0.2544, 0.7856, 0.3468)
ob_cube_029.rotation_euler = (0.0, 0.0, 12.57)
ob_cube_029.scale = (0.2107, 0.2565, 0.2742)
ob_cube_029.lineart.crease_threshold = 0.0
ob_cube_028.location = (-0.2957, 0.552, 0.3468)
ob_cube_028.rotation_euler = (0.0, 0.0, 12.57)
ob_cube_028.scale = (0.2107, 0.2565, 0.2742)
ob_cube_028.lineart.crease_threshold = 0.0
ob_cube_027.location = (0.2394, -0.005676, 0.3468)
ob_cube_027.rotation_euler = (0.0, 0.0, 12.57)
ob_cube_027.scale = (0.2107, 0.2565, 0.2742)
ob_cube_027.lineart.crease_threshold = 0.0
ob_cube_026.location = (-0.258, -0.1036, 0.3468)
ob_cube_026.rotation_euler = (0.0, 0.0, 12.57)
ob_cube_026.scale = (0.2107, 0.2565, 0.2742)
ob_cube_026.lineart.crease_threshold = 0.0
ob_cube_025.location = (-0.3108, -0.7668, 0.3468)
ob_cube_025.rotation_euler = (0.0, 0.0, 12.57)
ob_cube_025.scale = (0.2107, 0.2565, 0.2742)
ob_cube_025.lineart.crease_threshold = 0.0
ob_cube_024.location = (-0.356, -1.407, 0.3468)
ob_cube_024.rotation_euler = (0.0, 0.0, 12.57)
ob_cube_024.scale = (0.2107, 0.2565, 0.2742)
ob_cube_024.lineart.crease_threshold = 0.0
ob_cube_023.location = (0.2469, -0.8573, 0.3468)
ob_cube_023.rotation_euler = (0.0, 0.0, 12.57)
ob_cube_023.scale = (0.2107, 0.2565, 0.2742)
ob_cube_023.lineart.crease_threshold = 0.0
ob_cube_022.location = (0.2394, -1.43, 0.3468)
ob_cube_022.rotation_euler = (0.0, 0.0, 12.57)
ob_cube_022.scale = (0.2107, 0.2565, 0.2742)
ob_cube_022.lineart.crease_threshold = 0.0
ob_cube_021.location = (-0.3332, 1.554, 0.8997)
ob_cube_021.rotation_euler = (0.0, -0.0, 9.425)
ob_cube_021.scale = (0.2107, 0.2565, 0.2742)
ob_cube_021.lineart.crease_threshold = 0.0
ob_cube_020.location = (-0.3407, 0.9816, 0.8997)
ob_cube_020.rotation_euler = (0.0, -0.0, 9.425)
ob_cube_020.scale = (0.2107, 0.2565, 0.2742)
ob_cube_020.lineart.crease_threshold = 0.0
ob_cube_019.location = (0.2622, 1.532, 0.8997)
ob_cube_019.rotation_euler = (0.0, -0.0, 9.425)
ob_cube_019.scale = (0.2107, 0.2565, 0.2742)
ob_cube_019.lineart.crease_threshold = 0.0
ob_cube_018.location = (0.217, 0.8911, 0.8997)
ob_cube_018.rotation_euler = (0.0, -0.0, 9.425)
ob_cube_018.scale = (0.2107, 0.2565, 0.2742)
ob_cube_018.lineart.crease_threshold = 0.0
ob_cube_017.location = (0.1642, 0.2279, 0.8997)
ob_cube_017.rotation_euler = (0.0, -0.0, 9.425)
ob_cube_017.scale = (0.2107, 0.2565, 0.2742)
ob_cube_017.lineart.crease_threshold = 0.0
ob_cube_016.location = (-0.3332, 0.13, 0.8997)
ob_cube_016.rotation_euler = (0.0, -0.0, 9.425)
ob_cube_016.scale = (0.2107, 0.2565, 0.2742)
ob_cube_016.lineart.crease_threshold = 0.0
ob_cube_015.location = (0.2019, -0.4277, 0.8997)
ob_cube_015.rotation_euler = (0.0, -0.0, 9.425)
ob_cube_015.scale = (0.2107, 0.2565, 0.2742)
ob_cube_015.lineart.crease_threshold = 0.0
ob_cube_014.location = (-0.3482, -0.6613, 0.8997)
ob_cube_014.rotation_euler = (0.0, -0.0, 9.425)
ob_cube_014.scale = (0.2107, 0.2565, 0.2742)
ob_cube_014.lineart.crease_threshold = 0.0
ob_cube_013.location = (0.2773, -1.076, 0.8997)
ob_cube_013.rotation_euler = (0.0, -0.0, 9.425)
ob_cube_013.scale = (0.2107, 0.2565, 0.2742)
ob_cube_013.lineart.crease_threshold = 0.0
ob_cube_012.location = (-0.294, -1.551, 0.8997)
ob_cube_012.rotation_euler = (0.0, -0.0, 9.425)
ob_cube_012.scale = (0.2107, 0.2565, 0.2742)
ob_cube_012.lineart.crease_threshold = 0.0
ob_cube_011.location = (0.2589, 1.581, 1.46)
ob_cube_011.scale = (0.2107, 0.2565, 0.2742)
ob_cube_011.lineart.crease_threshold = 0.0
ob_cube_010.location = (-0.3123, 1.106, 1.46)
ob_cube_010.scale = (0.2107, 0.2565, 0.2742)
ob_cube_010.lineart.crease_threshold = 0.0
ob_cube_009.location = (0.3132, 0.6914, 1.46)
ob_cube_009.scale = (0.2107, 0.2565, 0.2742)
ob_cube_009.lineart.crease_threshold = 0.0
ob_cube_008.location = (-0.237, 0.4578, 1.46)
ob_cube_008.scale = (0.2107, 0.2565, 0.2742)
ob_cube_008.lineart.crease_threshold = 0.0
ob_cube_007.location = (0.2981, -0.09991, 1.46)
ob_cube_007.scale = (0.2107, 0.2565, 0.2742)
ob_cube_007.lineart.crease_threshold = 0.0
ob_cube_006.location = (-0.1993, -0.1979, 1.46)
ob_cube_006.scale = (0.2107, 0.2565, 0.2742)
ob_cube_006.lineart.crease_threshold = 0.0
ob_cube_005.location = (-0.252, -0.8611, 1.46)
ob_cube_005.scale = (0.2107, 0.2565, 0.2742)
ob_cube_005.lineart.crease_threshold = 0.0
ob_cube_004.location = (-0.2973, -1.502, 1.46)
ob_cube_004.scale = (0.2107, 0.2565, 0.2742)
ob_cube_004.lineart.crease_threshold = 0.0
ob_cube_003.location = (0.3056, -0.9515, 1.46)
ob_cube_003.scale = (0.2107, 0.2565, 0.2742)
ob_cube_003.lineart.crease_threshold = 0.0
ob_cube_002.location = (0.2981, -1.524, 1.46)
ob_cube_002.scale = (0.2107, 0.2565, 0.2742)
ob_cube_002.lineart.crease_threshold = 0.0
ob_glass.location = (-0.06967, 0.1397, 1.957)
ob_glass.scale = (0.6595, 2.024, 0.006766)
ob_glass.lineart.crease_threshold = 0.0
ob_cube.location = (-0.07256, 0.1434, 1.005)
ob_cube.scale = (0.682, 2.074, 0.9774)
ob_cube.lineart.crease_threshold = 0.0
ob_text_001.location = (-0.7923, 0.1387, 0.7075)
ob_text_001.rotation_euler = (1.571, 7.451e-09, -1.571)
ob_text_001.lineart.crease_threshold = 0.0

# ---- collection membership
col_collection_1.objects.link(ob_text)
col_collection_1.objects.link(ob_cube_031)
col_collection_1.objects.link(ob_cube_030)
col_collection_1.objects.link(ob_cube_029)
col_collection_1.objects.link(ob_cube_028)
col_collection_1.objects.link(ob_cube_027)
col_collection_1.objects.link(ob_cube_026)
col_collection_1.objects.link(ob_cube_025)
col_collection_1.objects.link(ob_cube_024)
col_collection_1.objects.link(ob_cube_023)
col_collection_1.objects.link(ob_cube_022)
col_collection_1.objects.link(ob_cube_021)
col_collection_1.objects.link(ob_cube_020)
col_collection_1.objects.link(ob_cube_019)
col_collection_1.objects.link(ob_cube_018)
col_collection_1.objects.link(ob_cube_017)
col_collection_1.objects.link(ob_cube_016)
col_collection_1.objects.link(ob_cube_015)
col_collection_1.objects.link(ob_cube_014)
col_collection_1.objects.link(ob_cube_013)
col_collection_1.objects.link(ob_cube_012)
col_collection_1.objects.link(ob_cube_011)
col_collection_1.objects.link(ob_cube_010)
col_collection_1.objects.link(ob_cube_009)
col_collection_1.objects.link(ob_cube_008)
col_collection_1.objects.link(ob_cube_007)
col_collection_1.objects.link(ob_cube_006)
col_collection_1.objects.link(ob_cube_005)
col_collection_1.objects.link(ob_cube_004)
col_collection_1.objects.link(ob_cube_003)
col_collection_1.objects.link(ob_cube_002)
col_collection_1.objects.link(ob_glass)
col_collection_1.objects.link(ob_cube)
col_collection_1.objects.link(ob_text_001)

# ---- scene / render settings (as saved in the file)
scene.frame_start = 1; scene.frame_end = 250; scene.frame_set(8)
scene.render.engine = 'BLENDER_EEVEE_NEXT'
scene.render.resolution_percentage = 50
scene.render.dither_intensity = 0.0
scene.cycles.use_denoising = False
scene.cycles.samples = 128
scene.cycles.sampling_pattern = 'TABULATED_SOBOL'
scene.cycles.light_sampling_threshold = 0.0
scene.cycles.use_adaptive_sampling = False
scene.cycles.use_light_tree = False
scene.cycles.blur_glossy = 0.0
scene.cycles.sample_clamp_indirect = 0.0
scene.view_settings.view_transform = 'Standard'
bpy.context.view_layer.update()

# ---- added for rendering (the .blend has no active camera and no usable light): camera, sun
cam_auto = bpy.data.cameras.new('AutoCamera')
cam_auto.lens = 50.0
cam_auto.sensor_width = 36.0
cam_auto.clip_end = 1000.0
ob_auto_camera = bpy.data.objects.new('AutoCamera', cam_auto)
scene.collection.objects.link(ob_auto_camera)
ob_auto_camera.location = (4.36807, -5.19003, 4.56016)
ob_auto_camera.rotation_euler = (1.09748, -7.21219e-08, 0.694738)
scene.camera = ob_auto_camera
light_auto_sun = bpy.data.lights.new('AutoSun', 'SUN')
light_auto_sun.energy = 3.0
light_auto_sun.angle = 0.0523599
ob_auto_sun = bpy.data.objects.new('AutoSun', light_auto_sun)
scene.collection.objects.link(ob_auto_sun)
ob_auto_sun.rotation_euler = (0.872665, 0.174533, 0.523599)
bpy.context.view_layer.update()
